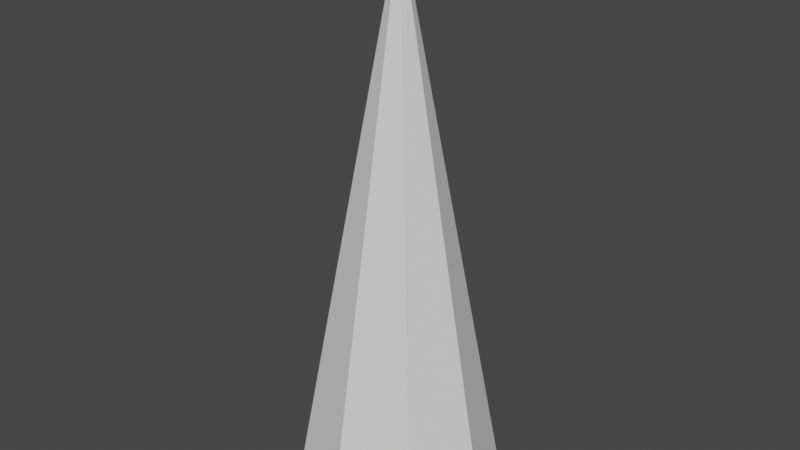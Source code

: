 # Source: Vision_Cone.blend  (saved by Blender 2.91.10; exported with 4.5.12 LTS)
import bpy
from mathutils import Matrix  # noqa: F401  (used for matrix-valued properties, if any)

bpy.ops.wm.read_factory_settings(use_empty=True)
scene = bpy.context.scene
scene.name = 'Scene'

# ---- collections
col_collection = bpy.data.collections.new('Collection'); scene.collection.children.link(col_collection)

# ---- world
world_world = bpy.data.worlds.new('World'); scene.world = world_world
world_world.use_nodes = True; world_world.node_tree.nodes.clear()
_N = world_world.node_tree.nodes; _L = world_world.node_tree.links
n0 = _N.new('ShaderNodeOutputWorld'); n0.name = 'World Output'; n0.location = (300, 300)
n1 = _N.new('ShaderNodeBackground'); n1.name = 'Background'; n1.location = (10, 300)
n1.inputs[0].default_value = (0.05088, 0.05088, 0.05088, 1.0)
_L.new(n1.outputs[0], n0.inputs[0])
n0.is_active_output = True
world_world.color = (0.05088, 0.05088, 0.05088)
world_world.use_sun_shadow = False
world_world.sun_shadow_jitter_overblur = 0.0

# ---- meshes
me_cone = bpy.data.meshes.new('Cone')
me_cone.from_pydata([(0.0, 1.0, -1.383), (0.7071, 0.7071, -1.383), (1.0, 7.55e-08, -1.383), (0.7071, -0.7071, -1.383), (-3.258e-07, -1.0, -1.383), (-0.7071, -0.7071, -1.383), (-1.0, 9.656e-07, -1.383), (-0.7071, 0.7071, -1.383), (0.0, 0.0, 4.063)], [], [(3, 2, 8), (4, 3, 8), (5, 4, 8), (6, 5, 8), (7, 6, 8), (8, 0, 7), (1, 0, 8), (0, 1, 2, 3, 4, 5, 6, 7), (2, 1, 8)])
_uv = me_cone.uv_layers.new(name='UVMap')
_uv.uv.foreach_set('vector', [0.9197, 0.08029, 0.49, 0.25, 0.25, 0.25, 0.75, 0.01, 0.4197, 0.08029, 0.25, 0.25, 0.5803, 0.08029, 0.25, 0.01, 0.25, 0.25, 0.51, 0.25, 0.08029, 0.08029, 0.25, 0.25, 0.5803, 0.4197, 0.01, 0.25, 0.25, 0.25, 0.25, 0.25, 0.75, 0.49, 0.08029, 0.4197, 0.9197, 0.4197, 0.25, 0.49, 0.25, 0.25, 0.75, 0.49, 0.9197, 0.4197, 0.99, 0.25, 0.9197, 0.08029, 0.75, 0.01, 0.5803, 0.08029, 0.51, 0.25, 0.5803, 0.4197, 0.99, 0.25, 0.4197, 0.4197, 0.25, 0.25])
me_cone.use_remesh_fix_poles = True
me_cone.use_remesh_preserve_attributes = False
me_cone.use_mirror_vertex_groups = False
me_cone.update()

# ---- objects
ob_cone = bpy.data.objects.new('Cone', me_cone)

# ---- transforms, parenting, visibility, modifiers, constraints
ob_cone.location = (0.0, 0.0, 0.0)
ob_cone.lineart.crease_threshold = 0.0

# ---- collection membership
col_collection.objects.link(ob_cone)

# ---- scene / render settings (as saved in the file)
scene.frame_start = 1; scene.frame_end = 250; scene.frame_set(1)
scene.render.engine = 'BLENDER_EEVEE_NEXT'
scene.cycles.use_denoising = False
scene.cycles.samples = 128
scene.cycles.sampling_pattern = 'TABULATED_SOBOL'
scene.cycles.use_adaptive_sampling = False
scene.cycles.use_light_tree = False
scene.view_settings.view_transform = 'Filmic'
bpy.context.view_layer.update()

# ---- added for rendering (the .blend has no active camera and no usable light): camera, sun
cam_auto = bpy.data.cameras.new('AutoCamera')
cam_auto.lens = 50.0
cam_auto.sensor_width = 36.0
cam_auto.clip_end = 1000.0
ob_auto_camera = bpy.data.objects.new('AutoCamera', cam_auto)
scene.collection.objects.link(ob_auto_camera)
ob_auto_camera.location = (5.67783, -6.8134, 5.88239)
ob_auto_camera.rotation_euler = (1.09748, -7.21219e-08, 0.694738)
scene.camera = ob_auto_camera
light_auto_sun = bpy.data.lights.new('AutoSun', 'SUN')
light_auto_sun.energy = 3.0
light_auto_sun.angle = 0.0523599
ob_auto_sun = bpy.data.objects.new('AutoSun', light_auto_sun)
scene.collection.objects.link(ob_auto_sun)
ob_auto_sun.rotation_euler = (0.872665, 0.174533, 0.523599)
bpy.context.view_layer.update()
